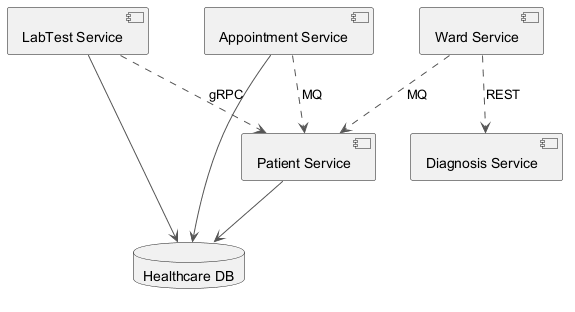

The diagram above was rendered by PlantUML. Its source (embedded in the PNG):
@startuml
skinparam backgroundColor #FFFFFF
skinparam classBackgroundColor #F3E5F5
skinparam classBorderColor #6A1B9A
skinparam ArrowColor #555555
component "LabTest Service" as C_LabTestService
component "Patient Service" as C_PatientService
component "Diagnosis Service" as C_DiagnosisService
component "Appointment Service" as C_AppointmentService
component "Ward Service" as C_WardService
database "Healthcare DB" as DB_healthcare
C_LabTestService --> DB_healthcare
C_PatientService --> DB_healthcare
C_AppointmentService --> DB_healthcare
C_AppointmentService ..> C_PatientService : MQ
C_WardService ..> C_DiagnosisService : REST
C_WardService ..> C_PatientService : MQ
C_LabTestService ..> C_PatientService : gRPC
@enduml